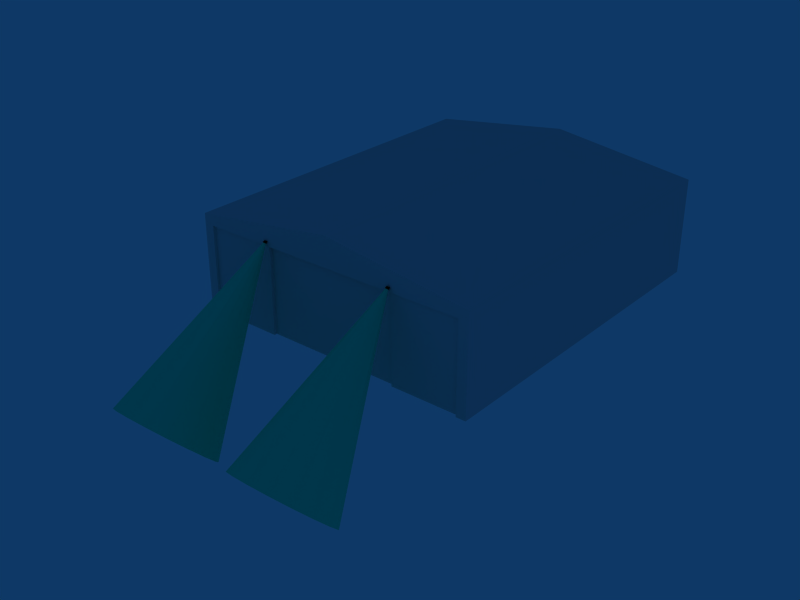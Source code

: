 # Source: ebaw_building_ref_026.blend  (saved by Blender 2.79.0; exported with 4.5.12 LTS)
import bpy
from mathutils import Matrix  # noqa: F401  (used for matrix-valued properties, if any)

bpy.ops.wm.read_factory_settings(use_empty=True)
scene = bpy.context.scene
scene.name = 'Scene'

# ---- collections
col_collection_1 = bpy.data.collections.new('Collection 1'); scene.collection.children.link(col_collection_1)
col_collection_2 = bpy.data.collections.new('Collection 2'); scene.collection.children.link(col_collection_2)
col_collection_3 = bpy.data.collections.new('Collection 3'); scene.collection.children.link(col_collection_3)

# ---- materials (node trees are filled in below, after node groups)
mat_material = bpy.data.materials.new('Material')
mat_material.alpha_threshold = 0.0
mat_material.roughness = 0.5
mat_black = bpy.data.materials.new('Black')
mat_black.alpha_threshold = 0.0
mat_black.diffuse_color = (0.03332, 0.03332, 0.03332, 1.0)
mat_black.specular_color = (0.12, 0.12, 0.12)
mat_black.roughness = 0.5
mat_black.line_color = (0.0, 0.0, 0.0, 1.0)
mat_lighting = bpy.data.materials.new('Lighting')
mat_lighting.alpha_threshold = 0.0
mat_lighting.diffuse_color = (0.07311, 0.9574, 0.7254, 1.0)
mat_lighting.specular_color = (0.3024, 0.9669, 0.4155)
mat_lighting.roughness = 0.5
mat_lighting.specular_intensity = 0.2969
mat_lighting.line_color = (0.0, 0.0, 0.0, 0.1)

# ---- node groups
ng_auto_smooth = bpy.data.node_groups.new('Auto Smooth', 'GeometryNodeTree')
_s = ng_auto_smooth.interface.new_socket(name='Geometry', in_out='OUTPUT', socket_type='NodeSocketGeometry')
_s = ng_auto_smooth.interface.new_socket(name='Geometry', in_out='INPUT', socket_type='NodeSocketGeometry')
_s = ng_auto_smooth.interface.new_socket(name='Angle', in_out='INPUT', socket_type='NodeSocketFloat')
_s.subtype = 'ANGLE'
_s.min_value = 0.0
_s.max_value = 3.142
ng_auto_smooth.is_modifier = True
_N = ng_auto_smooth.nodes; _L = ng_auto_smooth.links
n0 = _N.new('NodeGroupOutput'); n0.name = 'Group Output'; n0.location = (480, -100)
n1 = _N.new('NodeGroupInput'); n1.name = 'Group Input'; n1.location = (-420, -300)
n2 = _N.new('NodeGroupInput'); n2.name = 'Group Input.001'; n2.location = (-60, -100)
n3 = _N.new('GeometryNodeSetShadeSmooth'); n3.name = 'Set Shade Smooth'; n3.location = (120, -100)
n3.domain = 'EDGE'
n4 = _N.new('GeometryNodeSetShadeSmooth'); n4.name = 'Set Shade Smooth.001'; n4.location = (300, -100)
n5 = _N.new('GeometryNodeInputMeshEdgeAngle'); n5.name = 'Edge Angle'; n5.location = (-420, -220)
n6 = _N.new('GeometryNodeInputEdgeSmooth'); n6.name = 'Is Edge Smooth'; n6.location = (-60, -160)
n7 = _N.new('GeometryNodeInputShadeSmooth'); n7.name = 'Is Face Smooth'; n7.location = (-240, -340)
n8 = _N.new('FunctionNodeBooleanMath'); n8.name = 'Boolean Math'; n8.location = (-60, -220)
n9 = _N.new('FunctionNodeCompare'); n9.name = 'Compare'; n9.location = (-240, -180)
n9.operation = 'LESS_EQUAL'
_L.new(n5.outputs[0], n9.inputs[0])
_L.new(n4.outputs[0], n0.inputs[0])
_L.new(n1.outputs[1], n9.inputs[1])
_L.new(n9.outputs[0], n8.inputs[0])
_L.new(n7.outputs[0], n8.inputs[1])
_L.new(n2.outputs[0], n3.inputs[0])
_L.new(n6.outputs[0], n3.inputs[1])
_L.new(n3.outputs[0], n4.inputs[0])
_L.new(n8.outputs[0], n3.inputs[2])
n0.is_active_output = True

# ---- material node trees

# ---- world
world_world = bpy.data.worlds.new('World'); scene.world = world_world
world_world.color = (0.05656, 0.2208, 0.4)
world_world.use_sun_shadow = False
world_world.sun_shadow_jitter_overblur = 0.0
world_world.cycles.sampling_method = 'NONE'
world_world.cycles.sample_map_resolution = 256

# ---- meshes
me_cube_002 = bpy.data.meshes.new('Cube.002')
me_cube_002.from_pydata([], [], [])
me_cube_002.use_remesh_preserve_volume = False
me_cube_002.use_remesh_preserve_attributes = False
me_cube_002.use_mirror_vertex_groups = False
me_cube_002.update()
me_cube_001 = bpy.data.meshes.new('Cube.001')
me_cube_001.from_pydata([(-15.0, -18.0, 9.0), (15.0, -18.0, 9.0), (-15.0, -18.0, -1.0), (15.0, -18.0, -1.0), (-15.0, -18.0, 8.0), (15.0, -18.0, 8.0), (-14.0, -18.0, 9.0), (14.0, -18.0, 9.0), (-14.0, -18.0, -1.0), (14.0, -18.0, -1.0), (14.0, -18.0, 8.0), (-14.0, -18.0, 8.0), (15.0, 18.0, -1.0), (15.0, -18.0, -1.0), (-15.0, -18.0, -1.0), (-15.0, 18.0, -1.0), (15.0, 18.0, 9.0), (15.0, -18.0, 9.0), (-15.0, -18.0, 9.0), (-15.0, 18.0, 9.0), (4.768e-06, 18.0, 11.0), (-7.153e-06, -18.0, 11.0), (14.0, -17.7, 8.0), (-14.0, -17.7, 8.0), (-14.0, -17.7, -1.0), (14.0, -17.7, -1.0)], [], [(6, 0, 4, 11), (11, 10, 7, 6), (10, 5, 1, 7), (2, 8, 11, 4), (9, 3, 5, 10), (12, 16, 17, 13), (14, 18, 19, 15), (16, 12, 15, 19), (16, 19, 20), (19, 18, 21, 20), (18, 17, 21), (17, 16, 20, 21), (10, 11, 23, 22), (11, 8, 24, 23), (9, 10, 22, 25)])
_uv = me_cube_001.uv_layers.new(name='UVTex')
_uv.uv.foreach_set('vector', [0.5332, 0.8358, 0.5332, 0.8613, 0.5268, 0.8613, 0.5268, 0.8358, 0.5268, 0.8358, 0.5268, 0.1215, 0.5332, 0.1215, 0.5332, 0.8358, 0.5268, 0.1215, 0.5268, 0.09595, 0.5332, 0.09595, 0.5332, 0.1215, 0.004174, 2.972, 0.004174, 2.808, 0.1858, 2.808, 0.1858, 2.972, 0.004174, -1.773, 0.004174, -1.936, 0.1858, -1.936, 0.1858, -1.773, 0.005797, -2.948, 0.2447, -2.948, 0.2447, 3.932, 0.005797, 3.932, 0.005797, 3.932, 0.2447, 3.932, 0.2447, -2.948, 0.005797, -2.948, 0.206, -1.936, 0.004174, -1.936, 0.004174, 2.972, 0.206, 2.972, 0.206, -1.936, 0.206, 2.972, 0.2464, 0.5177, 0.2639, 1.649, 0.2639, -0.6543, 0.5038, -0.6543, 0.5038, 1.649, 0.5332, 0.8613, 0.5332, 0.09595, 0.5459, 0.4786, 0.5038, -0.6543, 0.5038, 1.649, 0.2639, 1.649, 0.2639, -0.6543, 0.1858, -1.773, 0.1858, 2.808, 0.1858, 2.808, 0.1858, -1.773, 0.1858, 2.808, 0.004174, 2.808, 0.004174, 2.808, 0.1858, 2.808, 0.004174, -1.773, 0.1858, -1.773, 0.1858, -1.773, 0.004174, -1.773])
me_cube_001.materials.append(mat_material)
me_cube_001.use_remesh_preserve_volume = False
me_cube_001.use_remesh_preserve_attributes = False
me_cube_001.use_mirror_vertex_groups = False
me_cube_001.update()
me_cube_011 = bpy.data.meshes.new('Cube.011')
me_cube_011.from_pydata([(-7.139, 8.469, 18.02), (-6.879, 8.469, 18.02), (-7.139, 8.449, 18.02), (-6.879, 8.449, 18.02), (-7.159, 8.449, 18.02), (-6.859, 8.449, 18.02), (-7.159, 8.469, 18.02), (-6.859, 8.469, 18.02), (-7.159, 8.469, 18.26), (-6.859, 8.469, 18.26), (-7.159, 8.449, 18.26), (-6.859, 8.449, 18.26), (-7.179, 8.449, 18.26), (-6.839, 8.449, 18.26), (-7.179, 8.469, 18.26), (-6.839, 8.469, 18.26), (-7.159, 8.449, 18.0), (-6.859, 8.449, 18.0), (-7.159, 8.469, 18.0), (-6.859, 8.469, 18.0), (-7.139, 8.469, 18.0), (-6.879, 8.469, 18.0), (-7.139, 8.449, 18.0), (-6.879, 8.449, 18.0), (-6.909, 8.583, 18.14), (-6.909, 8.476, 18.03), (-7.109, 8.476, 18.03), (-7.109, 8.583, 18.14), (-6.859, 8.459, 18.3), (-6.859, 8.317, 18.16), (-7.159, 8.317, 18.16), (-7.159, 8.459, 18.3)], [], [(8, 14, 12, 10), (13, 15, 9, 11), (0, 8, 10, 2), (11, 9, 1, 3), (2, 10, 12, 4), (13, 11, 3, 5), (4, 12, 14, 6), (15, 13, 5, 7), (8, 0, 6, 14), (7, 1, 9, 15), (4, 6, 18, 16), (19, 7, 5, 17), (6, 0, 20, 18), (21, 1, 7, 19), (2, 4, 16, 22), (17, 5, 3, 23), (2, 22, 23, 3), (0, 1, 21, 20), (0, 2, 3, 1), (24, 25, 26, 27), (28, 31, 30, 29), (24, 28, 29, 25), (25, 29, 30, 26), (26, 30, 31, 27), (28, 24, 27, 31)])
_uv = me_cube_011.uv_layers.new(name='UVTex')
_uv.uv.foreach_set('vector', [0.5182, 0.9172, 0.5366, 0.9172, 0.5366, 0.991, 0.5182, 0.991, 0.5182, 0.9172, 0.5366, 0.9172, 0.5366, 0.991, 0.5182, 0.991, 0.5182, 0.9172, 0.5366, 0.9172, 0.5366, 0.991, 0.5182, 0.991, 0.5182, 0.9172, 0.5366, 0.9172, 0.5366, 0.991, 0.5182, 0.991, 0.5182, 0.9172, 0.5366, 0.9172, 0.5366, 0.991, 0.5182, 0.991, 0.5182, 0.9172, 0.5366, 0.9172, 0.5366, 0.991, 0.5182, 0.991, 0.5182, 0.9172, 0.5366, 0.9172, 0.5366, 0.991, 0.5182, 0.991, 0.5182, 0.9172, 0.5366, 0.9172, 0.5366, 0.991, 0.5182, 0.991, 0.5182, 0.9172, 0.5366, 0.9172, 0.5366, 0.991, 0.5182, 0.991, 0.5182, 0.9172, 0.5366, 0.9172, 0.5366, 0.991, 0.5182, 0.991, 0.5182, 0.9172, 0.5366, 0.9172, 0.5366, 0.991, 0.5182, 0.991, 0.5182, 0.9172, 0.5366, 0.9172, 0.5366, 0.991, 0.5182, 0.991, 0.5182, 0.9172, 0.5366, 0.9172, 0.5366, 0.991, 0.5182, 0.991, 0.5182, 0.9172, 0.5366, 0.9172, 0.5366, 0.991, 0.5182, 0.991, 0.5182, 0.9172, 0.5366, 0.9172, 0.5366, 0.991, 0.5182, 0.991, 0.5182, 0.9172, 0.5366, 0.9172, 0.5366, 0.991, 0.5182, 0.991, 0.5182, 0.9172, 0.5366, 0.9172, 0.5366, 0.991, 0.5182, 0.991, 0.5182, 0.9172, 0.5366, 0.9172, 0.5366, 0.991, 0.5182, 0.991, 0.5182, 0.9172, 0.5366, 0.9172, 0.5366, 0.991, 0.5182, 0.991, 0.5182, 0.9172, 0.5366, 0.9172, 0.5366, 0.991, 0.5182, 0.991, 0.5652, 0.9172, 0.5837, 0.9172, 0.5837, 0.991, 0.5652, 0.991, 0.5182, 0.9172, 0.5366, 0.9172, 0.5366, 0.991, 0.5182, 0.991, 0.5182, 0.9172, 0.5366, 0.9172, 0.5366, 0.991, 0.5182, 0.991, 0.5182, 0.9172, 0.5366, 0.9172, 0.5366, 0.991, 0.5182, 0.991, 0.5182, 0.9172, 0.5366, 0.9172, 0.5366, 0.991, 0.5182, 0.991])
me_cube_011.materials.append(mat_black)
me_cube_011.use_remesh_preserve_volume = False
me_cube_011.use_remesh_preserve_attributes = False
me_cube_011.use_mirror_vertex_groups = False
me_cube_011.update()
me_circle_002 = bpy.data.meshes.new('Circle.002')
me_circle_002.from_pydata([(-7.009, 8.435, 18.29), (-6.953, 8.431, 18.29), (-6.906, 8.418, 18.28), (-6.874, 8.4, 18.26), (-6.863, 8.378, 18.24), (-6.874, 8.356, 18.22), (-6.906, 8.337, 18.2), (-6.953, 8.325, 18.18), (-7.009, 8.321, 18.18), (-7.065, 8.325, 18.18), (-7.112, 8.337, 18.2), (-7.143, 8.356, 18.22), (-7.154, 8.378, 18.24), (-7.143, 8.4, 18.26), (-7.112, 8.418, 18.28), (-7.065, 8.431, 18.29), (-8.922, -1.927, 34.11), (-10.54, -2.694, 33.35), (-11.63, -3.841, 32.2), (-12.01, -5.194, 30.85), (-11.63, -6.547, 29.49), (-10.54, -7.694, 28.35), (-8.922, -8.46, 27.58), (-7.009, -8.729, 27.31), (-5.095, -8.46, 27.58), (-3.473, -7.694, 28.35), (-2.389, -6.547, 29.49), (-2.009, -5.194, 30.85), (-2.389, -3.841, 32.2), (-3.473, -2.694, 33.35), (-5.095, -1.927, 34.11), (-7.009, -1.658, 34.38)], [], [(0, 15, 16, 31), (14, 17, 16, 15), (13, 18, 17, 14), (13, 12, 19, 18), (11, 20, 19, 12), (10, 21, 20, 11), (9, 22, 21, 10), (9, 8, 23, 22), (7, 24, 23, 8), (7, 6, 25, 24), (5, 26, 25, 6), (5, 4, 27, 26), (4, 3, 28, 27), (3, 2, 29, 28), (2, 1, 30, 29), (0, 31, 30, 1)])
me_circle_002.polygons.foreach_set('use_smooth', [True] * 16)
_uv = me_circle_002.uv_layers.new(name='UVTex')
_uv.uv.foreach_set('vector', [0.479, 0.9688, 0.4756, 0.9685, 0.3613, 0.4265, 0.479, 0.4431, 0.4727, 0.9677, 0.2614, 0.3793, 0.3613, 0.4265, 0.4756, 0.9685, 0.4707, 0.9666, 0.1947, 0.3087, 0.2614, 0.3793, 0.4727, 0.9677, 0.4707, 0.9666, 0.4701, 0.9653, 0.1713, 0.2255, 0.1947, 0.3087, 0.4707, 0.9639, 0.1947, 0.1422, 0.1713, 0.2255, 0.4701, 0.9653, 0.4727, 0.9628, 0.2614, 0.07161, 0.1947, 0.1422, 0.4707, 0.9639, 0.4756, 0.962, 0.3613, 0.02444, 0.2614, 0.07161, 0.4727, 0.9628, 0.4756, 0.962, 0.479, 0.9617, 0.479, 0.007879, 0.3613, 0.02444, 0.4824, 0.962, 0.5968, 0.02444, 0.479, 0.007879, 0.479, 0.9617, 0.4824, 0.962, 0.4854, 0.9628, 0.6966, 0.07161, 0.5968, 0.02444, 0.4873, 0.9639, 0.7633, 0.1422, 0.6966, 0.07161, 0.4854, 0.9628, 0.4873, 0.9639, 0.488, 0.9653, 0.7867, 0.2255, 0.7633, 0.1422, 0.488, 0.9653, 0.4873, 0.9666, 0.7633, 0.3087, 0.7867, 0.2255, 0.4873, 0.9666, 0.4854, 0.9677, 0.6966, 0.3793, 0.7633, 0.3087, 0.4854, 0.9677, 0.4824, 0.9685, 0.5968, 0.4265, 0.6966, 0.3793, 0.479, 0.9688, 0.479, 0.4431, 0.5968, 0.4265, 0.4824, 0.9685])
me_circle_002.materials.append(mat_lighting)
me_circle_002.use_remesh_preserve_volume = False
me_circle_002.use_remesh_preserve_attributes = False
me_circle_002.use_mirror_vertex_groups = False
me_circle_002.update()
me_cube_010 = bpy.data.meshes.new('Cube.010')
me_cube_010.from_pydata([(14.0, -17.4, -1.0), (7.0, -17.4, -1.0), (7.0, -17.4, 8.0), (14.0, -17.4, 8.0), (7.0, -17.7, 8.0), (7.0, -17.7, -1.0), (14.0, -17.7, 8.0), (14.0, -17.7, -1.0)], [], [(0, 1, 2, 3), (0, 3, 6, 7), (5, 7, 6, 4), (1, 5, 4, 2)])
_uv = me_cube_010.uv_layers.new(name='UVTex')
_uv.uv.foreach_set('vector', [0.653, 0.02721, 0.653, 0.9878, 0.9958, 0.9878, 0.9958, 0.02721, 0.653, 0.9878, 0.9958, 0.9878, 0.9958, 0.9878, 0.653, 0.9878, 0.9958, 0.02721, 0.9958, 0.9878, 0.653, 0.9878, 0.653, 0.02721, 0.653, 0.02721, 0.653, 0.02721, 0.9958, 0.02721, 0.9958, 0.02721])
me_cube_010.materials.append(mat_material)
me_cube_010.use_remesh_preserve_volume = False
me_cube_010.use_remesh_preserve_attributes = False
me_cube_010.use_mirror_vertex_groups = False
me_cube_010.update()
me_cube_009 = bpy.data.meshes.new('Cube.009')
me_cube_009.from_pydata([(7.0, -17.7, -1.0), (8.583e-06, -17.7, -1.0), (-1.144e-05, -17.7, 8.0), (7.0, -17.7, 8.0), (7.0, -17.4, 8.0), (-1.142e-05, -17.4, 8.0), (8.604e-06, -17.4, -1.0), (7.0, -17.4, -1.0)], [], [(1, 0, 3, 2), (7, 6, 5, 4), (1, 2, 5, 6), (0, 7, 4, 3)])
_uv = me_cube_009.uv_layers.new(name='UVTex')
_uv.uv.foreach_set('vector', [0.653, 0.9878, 0.653, 0.02721, 0.9958, 0.02721, 0.9958, 0.9878, 0.653, 0.02721, 0.653, 0.9878, 0.9958, 0.9878, 0.9958, 0.02721, 0.9958, 0.9878, 0.9958, 0.02721, 0.653, 0.02721, 0.653, 0.9878, 0.653, 0.02721, 0.653, 0.02721, 0.9958, 0.02721, 0.9958, 0.02721])
me_cube_009.materials.append(mat_material)
me_cube_009.use_remesh_preserve_volume = False
me_cube_009.use_remesh_preserve_attributes = False
me_cube_009.use_mirror_vertex_groups = False
me_cube_009.update()
me_cube_008 = bpy.data.meshes.new('Cube.008')
me_cube_008.from_pydata([(8.604e-06, -17.4, -1.0), (-7.0, -17.4, -1.0), (-7.0, -17.4, 8.0), (-1.142e-05, -17.4, 8.0), (-1.144e-05, -17.7, 8.0), (-7.0, -17.7, 8.0), (-7.0, -17.7, -1.0), (8.583e-06, -17.7, -1.0)], [], [(0, 1, 2, 3), (6, 7, 4, 5), (1, 6, 5, 2), (0, 3, 4, 7)])
_uv = me_cube_008.uv_layers.new(name='UVTex')
_uv.uv.foreach_set('vector', [0.6531, 0.02682, 0.6531, 0.9897, 0.9957, 0.9897, 0.9957, 0.02682, 0.6531, 0.9897, 0.6531, 0.02682, 0.9957, 0.02682, 0.9957, 0.9897, 0.6531, 0.9897, 0.6531, 0.9897, 0.9957, 0.9897, 0.9957, 0.9897, 0.6531, 0.02682, 0.9957, 0.02682, 0.9957, 0.02682, 0.6531, 0.02682])
me_cube_008.materials.append(mat_material)
me_cube_008.use_remesh_preserve_volume = False
me_cube_008.use_remesh_preserve_attributes = False
me_cube_008.use_mirror_vertex_groups = False
me_cube_008.update()
me_cube_007 = bpy.data.meshes.new('Cube.007')
me_cube_007.from_pydata([(-14.0, -17.7, -1.0), (-14.0, -17.7, 8.0), (-7.0, -17.7, -1.0), (-7.0, -17.7, 8.0), (-7.0, -17.4, 8.0), (-14.0, -17.4, 8.0), (-7.0, -17.4, -1.0), (-14.0, -17.4, -1.0)], [], [(0, 2, 3, 1), (0, 1, 5, 7), (5, 4, 6, 7), (2, 6, 4, 3)])
_uv = me_cube_007.uv_layers.new(name='UVTex')
_uv.uv.foreach_set('vector', [0.653, 0.9878, 0.653, 0.02721, 0.9958, 0.02721, 0.9958, 0.9878, 0.653, 0.9878, 0.9958, 0.9878, 0.9958, 0.9878, 0.653, 0.9878, 0.9958, 0.9878, 0.9958, 0.02721, 0.653, 0.02721, 0.653, 0.9878, 0.653, 0.02721, 0.653, 0.02721, 0.9958, 0.02721, 0.9958, 0.02721])
me_cube_007.materials.append(mat_material)
me_cube_007.use_remesh_preserve_volume = False
me_cube_007.use_remesh_preserve_attributes = False
me_cube_007.use_mirror_vertex_groups = False
me_cube_007.update()
me_cube = bpy.data.meshes.new('Cube')
me_cube.from_pydata([(-14.0, -17.7, -1.0), (14.0, -17.7, -1.0), (14.0, -17.7, 8.0), (-14.0, -17.7, 8.0), (14.0, 17.0, 8.0), (-14.0, 17.0, 8.0), (-14.0, 17.0, -1.0), (14.0, 17.0, -1.0), (-1.144e-05, -17.7, 10.8), (-1.144e-05, 17.0, 10.8)], [], [(3, 0, 6, 5), (2, 4, 7, 1), (3, 5, 9, 8), (8, 9, 4, 2), (4, 5, 6, 7), (4, 9, 5), (2, 3, 8)])
_uv = me_cube.uv_layers.new(name='UVTex')
_uv.uv.foreach_set('vector', [0.5315, 0.4836, 0.621, 0.4836, 0.621, 0.8416, 0.5315, 0.8416, 0.5315, 0.4836, 0.5315, 0.8416, 0.621, 0.8416, 0.621, 0.4836, 0.2719, 0.04925, 0.2719, 0.9363, 0.4936, 0.9363, 0.4936, 0.04925, 0.2719, 0.04925, 0.2719, 0.9363, 0.4936, 0.9363, 0.4936, 0.04925, 0.5315, 0.4836, 0.621, 0.4836, 0.621, 0.8416, 0.5315, 0.8416, 0.5315, 0.4836, 0.621, 0.8416, 0.621, 0.4836, 0.5315, 0.4836, 0.621, 0.4836, 0.621, 0.8416])
me_cube.materials.append(mat_material)
me_cube.use_remesh_preserve_volume = False
me_cube.use_remesh_preserve_attributes = False
me_cube.use_mirror_vertex_groups = False
me_cube.update()

# ---- objects
ob_cube_001 = bpy.data.objects.new('Cube.001', me_cube_002)
ob_cube = bpy.data.objects.new('Cube', me_cube_001)
ob_spots = bpy.data.objects.new('Spots', me_cube_011)
ob_lightcones = bpy.data.objects.new('LightCones', me_circle_002)
ob_doorr1 = bpy.data.objects.new('DoorR1', me_cube_010)
ob_doorr2 = bpy.data.objects.new('DoorR2', me_cube_009)
ob_doorl2 = bpy.data.objects.new('DoorL2', me_cube_008)
ob_doorl1 = bpy.data.objects.new('DoorL1', me_cube_007)
ob_interior = bpy.data.objects.new('Interior', me_cube)

# ---- transforms, parenting, visibility, modifiers, constraints
ob_cube_001.location = (0.0, 0.0, 1.0)
ob_cube_001.lock_rotations_4d = False
ob_cube_001.empty_display_type = 'ARROWS'
ob_cube_001.lineart.crease_threshold = 0.0
ob_cube.location = (0.0, 0.0, 1.0)
ob_cube.lock_rotations_4d = False
ob_cube.empty_display_type = 'ARROWS'
ob_cube.lineart.crease_threshold = 0.0
ob_spots.location = (0.0, 1.907e-06, 1.0)
ob_spots.rotation_euler = (1.571, 0.0, 0.0)
ob_spots.lock_rotations_4d = False
ob_spots.empty_display_type = 'ARROWS'
ob_spots.lineart.crease_threshold = 0.0
_m = ob_spots.modifiers.new('Mirror', 'MIRROR')
_m = ob_spots.modifiers.new('Auto Smooth', 'NODES')
_m.node_group = ng_auto_smooth
_gi = [s.identifier for s in ng_auto_smooth.interface.items_tree if s.item_type == 'SOCKET' and s.in_out == 'INPUT']
_m[_gi[1]] = 0.5236  # Angle
ob_lightcones.location = (0.0, 0.0, 1.0)
ob_lightcones.rotation_euler = (1.571, 0.0, 0.0)
ob_lightcones.lock_rotations_4d = False
ob_lightcones.empty_display_type = 'ARROWS'
ob_lightcones.show_transparent = True
ob_lightcones.lineart.crease_threshold = 0.0
_m = ob_lightcones.modifiers.new('Mirror', 'MIRROR')
_m = ob_lightcones.modifiers.new('Auto Smooth', 'NODES')
_m.node_group = ng_auto_smooth
_gi = [s.identifier for s in ng_auto_smooth.interface.items_tree if s.item_type == 'SOCKET' and s.in_out == 'INPUT']
_m[_gi[1]] = 0.5236  # Angle
ob_doorr1.location = (0.0, 0.0, 1.0)
ob_doorr1.lock_rotations_4d = False
ob_doorr1.empty_display_type = 'ARROWS'
ob_doorr1.lineart.crease_threshold = 0.0
ob_doorr2.location = (0.0, 0.3, 1.0)
ob_doorr2.lock_rotations_4d = False
ob_doorr2.empty_display_type = 'ARROWS'
ob_doorr2.lineart.crease_threshold = 0.0
ob_doorl2.location = (0.0, 0.3, 1.0)
ob_doorl2.lock_rotations_4d = False
ob_doorl2.empty_display_type = 'ARROWS'
ob_doorl2.lineart.crease_threshold = 0.0
ob_doorl1.location = (0.0, 0.0, 1.0)
ob_doorl1.lock_rotations_4d = False
ob_doorl1.empty_display_type = 'ARROWS'
ob_doorl1.lineart.crease_threshold = 0.0
ob_interior.location = (0.0, 0.0, 1.0)
ob_interior.lock_rotations_4d = False
ob_interior.empty_display_type = 'ARROWS'
ob_interior.lineart.crease_threshold = 0.0

# ---- collection membership
col_collection_1.objects.link(ob_cube_001)
col_collection_1.objects.link(ob_cube)
col_collection_1.objects.link(ob_spots)
col_collection_1.objects.link(ob_lightcones)
col_collection_2.objects.link(ob_doorr1)
col_collection_2.objects.link(ob_doorr2)
col_collection_2.objects.link(ob_doorl2)
col_collection_2.objects.link(ob_doorl1)
col_collection_3.objects.link(ob_interior)

# ---- scene / render settings (as saved in the file)
scene.frame_start = 1; scene.frame_end = 250; scene.frame_set(1)
scene.render.engine = 'BLENDER_EEVEE_NEXT'
scene.render.image_settings.file_format = 'JPEG'
scene.render.image_settings.color_mode = 'RGB'
scene.render.image_settings.compression = 90
scene.render.resolution_x = 800
scene.render.resolution_y = 600
scene.render.pixel_aspect_x = 100.0
scene.render.pixel_aspect_y = 100.0
scene.render.fps = 25
scene.render.dither_intensity = 0.0
scene.render.use_compositing = False
scene.render.use_sequencer = False
scene.render.bake_margin = 2
scene.render.bake_bias = 0.0
scene.render.use_stamp_time = False
scene.render.use_stamp_date = False
scene.render.use_stamp_frame = False
scene.render.use_stamp_camera = False
scene.render.use_stamp_scene = False
scene.render.use_stamp_filename = False
scene.render.use_stamp_render_time = False
scene.render.stamp_font_size = 0
scene.cycles.use_denoising = False
scene.cycles.samples = 10
scene.cycles.sampling_pattern = 'TABULATED_SOBOL'
scene.cycles.light_sampling_threshold = 0.0
scene.cycles.use_adaptive_sampling = False
scene.cycles.use_light_tree = False
scene.cycles.blur_glossy = 0.0
scene.cycles.volume_bounces = 1
scene.cycles.pixel_filter_type = 'GAUSSIAN'
scene.cycles.sample_clamp_indirect = 0.0
scene.view_settings.view_transform = 'Raw'
bpy.context.view_layer.update()

# ---- added for rendering (the .blend has no active camera): camera
cam_auto = bpy.data.cameras.new('AutoCamera')
cam_auto.lens = 50.0
cam_auto.sensor_width = 36.0
cam_auto.clip_end = 1031.18
ob_auto_camera = bpy.data.objects.new('AutoCamera', cam_auto)
scene.collection.objects.link(ob_auto_camera)
ob_auto_camera.location = (58.757, -78.6987, 49.141)
ob_auto_camera.rotation_euler = (1.09748, -7.21219e-08, 0.694738)
scene.camera = ob_auto_camera
bpy.context.view_layer.update()
